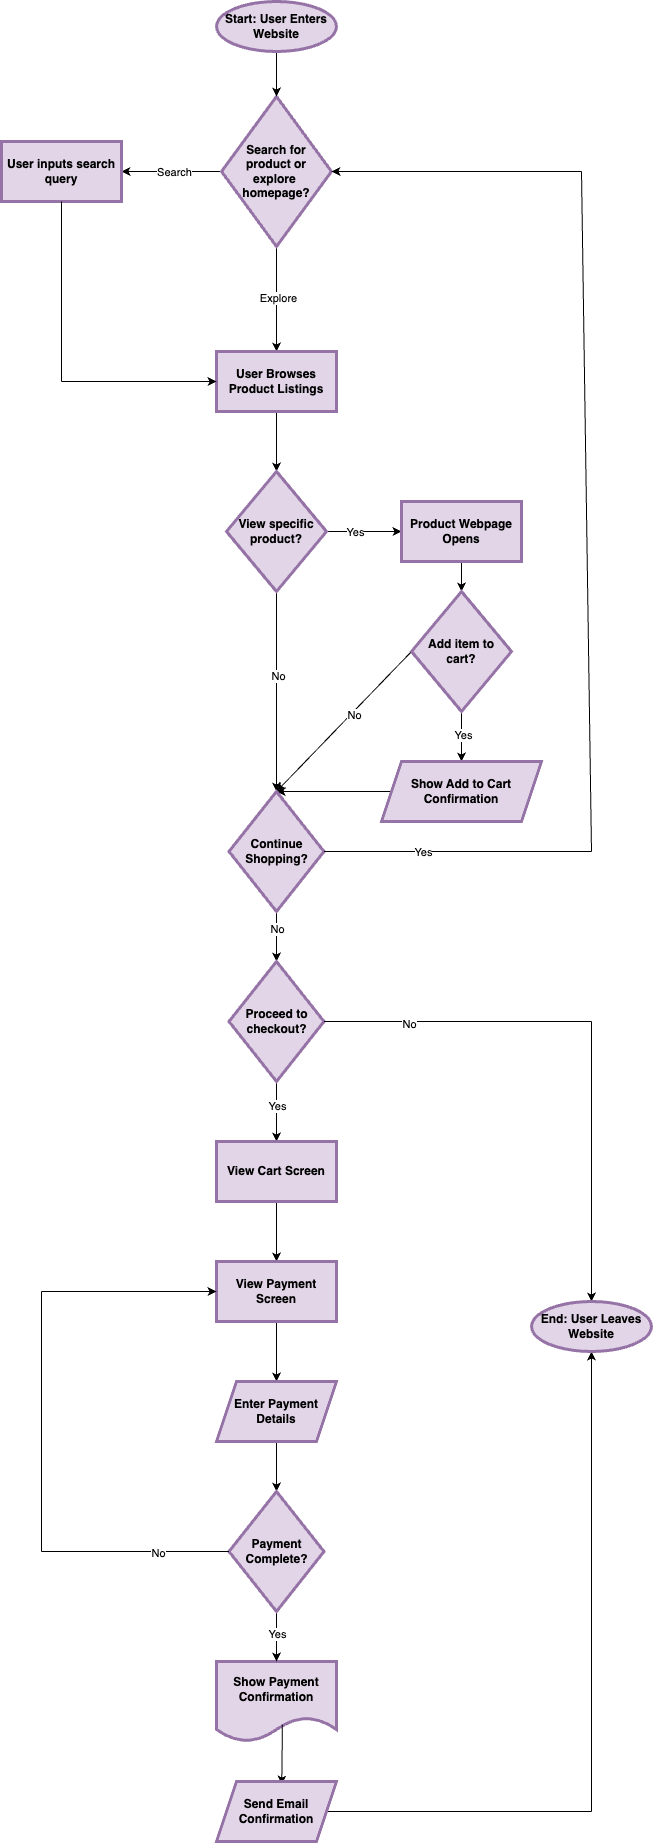

The diagram above was exported from draw.io. Its source (the exported page's mxGraphModel, read from the mxfile embedded in the PNG):
<mxGraphModel dx="796" dy="639" grid="1" gridSize="10" guides="1" tooltips="1" connect="1" arrows="1" fold="1" page="1" pageScale="1" pageWidth="850" pageHeight="1100" background="#FFFFFF" math="0" shadow="0">
  <root>
    <mxCell id="0" />
    <mxCell id="1" parent="0" />
    <mxCell id="8" style="edgeStyle=none;html=1;exitX=0;exitY=0.5;exitDx=0;exitDy=0;entryX=1;entryY=0.5;entryDx=0;entryDy=0;" edge="1" parent="1" source="3" target="7">
      <mxGeometry relative="1" as="geometry" />
    </mxCell>
    <mxCell id="9" value="Search" style="edgeLabel;html=1;align=center;verticalAlign=middle;resizable=0;points=[];" vertex="1" connectable="0" parent="8">
      <mxGeometry x="-0.0639" y="2" relative="1" as="geometry">
        <mxPoint x="-1" y="-2" as="offset" />
      </mxGeometry>
    </mxCell>
    <mxCell id="22" style="edgeStyle=none;html=1;exitX=0.5;exitY=1;exitDx=0;exitDy=0;entryX=0.5;entryY=0;entryDx=0;entryDy=0;" edge="1" parent="1" source="3" target="19">
      <mxGeometry relative="1" as="geometry" />
    </mxCell>
    <mxCell id="23" value="Explore" style="edgeLabel;html=1;align=center;verticalAlign=middle;resizable=0;points=[];" vertex="1" connectable="0" parent="22">
      <mxGeometry x="-0.0217" y="1" relative="1" as="geometry">
        <mxPoint as="offset" />
      </mxGeometry>
    </mxCell>
    <mxCell id="3" value="&lt;b&gt;Search for&lt;/b&gt;&lt;div&gt;&lt;b&gt;&amp;nbsp;product or&amp;nbsp;&lt;/b&gt;&lt;/div&gt;&lt;div&gt;&lt;b&gt;explore&amp;nbsp;&lt;/b&gt;&lt;/div&gt;&lt;div&gt;&lt;b&gt;homepage?&lt;/b&gt;&lt;/div&gt;" style="rhombus;whiteSpace=wrap;html=1;fillColor=#e1d5e7;strokeColor=#9673a6;strokeWidth=3;" vertex="1" parent="1">
      <mxGeometry x="360" y="205" width="110" height="150" as="geometry" />
    </mxCell>
    <mxCell id="7" value="&lt;b&gt;User inputs search query&lt;/b&gt;" style="rounded=0;whiteSpace=wrap;html=1;fillColor=#e1d5e7;strokeColor=#9673a6;strokeWidth=3;" vertex="1" parent="1">
      <mxGeometry x="140" y="250" width="120" height="60" as="geometry" />
    </mxCell>
    <mxCell id="18" value="" style="edgeStyle=none;html=1;" edge="1" parent="1" source="15" target="3">
      <mxGeometry relative="1" as="geometry" />
    </mxCell>
    <mxCell id="15" value="&lt;b&gt;Start: User Enters Website&lt;/b&gt;" style="ellipse;whiteSpace=wrap;html=1;fillColor=#e1d5e7;strokeColor=#9673a6;strokeWidth=3;" vertex="1" parent="1">
      <mxGeometry x="355" y="110" width="120" height="50" as="geometry" />
    </mxCell>
    <mxCell id="26" value="" style="edgeStyle=none;html=1;" edge="1" parent="1" source="19" target="25">
      <mxGeometry relative="1" as="geometry" />
    </mxCell>
    <mxCell id="19" value="&lt;b&gt;User Browses Product Listings&lt;/b&gt;" style="rounded=0;whiteSpace=wrap;html=1;fillColor=#e1d5e7;strokeColor=#9673a6;strokeWidth=3;" vertex="1" parent="1">
      <mxGeometry x="355" y="460" width="120" height="60" as="geometry" />
    </mxCell>
    <mxCell id="28" value="" style="edgeStyle=none;html=1;" edge="1" parent="1" source="25" target="27">
      <mxGeometry relative="1" as="geometry" />
    </mxCell>
    <mxCell id="29" value="Yes" style="edgeLabel;html=1;align=center;verticalAlign=middle;resizable=0;points=[];" vertex="1" connectable="0" parent="28">
      <mxGeometry x="-0.2393" y="-3" relative="1" as="geometry">
        <mxPoint y="-3" as="offset" />
      </mxGeometry>
    </mxCell>
    <mxCell id="43" value="" style="edgeStyle=none;html=1;entryX=0.5;entryY=0;entryDx=0;entryDy=0;" edge="1" parent="1" source="25" target="37">
      <mxGeometry relative="1" as="geometry">
        <mxPoint x="415" y="780" as="targetPoint" />
      </mxGeometry>
    </mxCell>
    <mxCell id="44" value="No" style="edgeLabel;html=1;align=center;verticalAlign=middle;resizable=0;points=[];" vertex="1" connectable="0" parent="43">
      <mxGeometry x="-0.1578" y="1" relative="1" as="geometry">
        <mxPoint as="offset" />
      </mxGeometry>
    </mxCell>
    <mxCell id="25" value="&lt;div&gt;&lt;b&gt;View specific product?&lt;/b&gt;&lt;/div&gt;" style="rhombus;whiteSpace=wrap;html=1;fillColor=#e1d5e7;strokeColor=#9673a6;strokeWidth=3;" vertex="1" parent="1">
      <mxGeometry x="365" y="580" width="100" height="120" as="geometry" />
    </mxCell>
    <mxCell id="33" value="" style="edgeStyle=none;html=1;" edge="1" parent="1" source="27" target="32">
      <mxGeometry relative="1" as="geometry" />
    </mxCell>
    <mxCell id="27" value="&lt;b&gt;Product Webpage Opens&lt;/b&gt;" style="rounded=0;whiteSpace=wrap;html=1;fillColor=#e1d5e7;strokeColor=#9673a6;strokeWidth=3;" vertex="1" parent="1">
      <mxGeometry x="540" y="610" width="120" height="60" as="geometry" />
    </mxCell>
    <mxCell id="35" value="" style="edgeStyle=none;html=1;entryX=0.5;entryY=0;entryDx=0;entryDy=0;" edge="1" parent="1" source="32" target="91">
      <mxGeometry relative="1" as="geometry">
        <mxPoint x="600" y="870" as="targetPoint" />
      </mxGeometry>
    </mxCell>
    <mxCell id="36" value="Yes" style="edgeLabel;html=1;align=center;verticalAlign=middle;resizable=0;points=[];" vertex="1" connectable="0" parent="35">
      <mxGeometry x="-0.0748" y="1" relative="1" as="geometry">
        <mxPoint as="offset" />
      </mxGeometry>
    </mxCell>
    <mxCell id="39" style="edgeStyle=none;html=1;exitX=0;exitY=0.5;exitDx=0;exitDy=0;entryX=0.5;entryY=0;entryDx=0;entryDy=0;" edge="1" parent="1" source="32" target="37">
      <mxGeometry relative="1" as="geometry" />
    </mxCell>
    <mxCell id="41" value="No" style="edgeLabel;html=1;align=center;verticalAlign=middle;resizable=0;points=[];" vertex="1" connectable="0" parent="39">
      <mxGeometry x="-0.1155" y="3" relative="1" as="geometry">
        <mxPoint as="offset" />
      </mxGeometry>
    </mxCell>
    <mxCell id="32" value="&lt;div&gt;&lt;b&gt;Add item to cart?&lt;/b&gt;&lt;/div&gt;" style="rhombus;whiteSpace=wrap;html=1;fillColor=#e1d5e7;strokeColor=#9673a6;strokeWidth=3;" vertex="1" parent="1">
      <mxGeometry x="550" y="700" width="100" height="120" as="geometry" />
    </mxCell>
    <mxCell id="40" value="" style="edgeStyle=none;html=1;entryX=0.5;entryY=0;entryDx=0;entryDy=0;exitX=0;exitY=0.5;exitDx=0;exitDy=0;" edge="1" parent="1" source="91" target="37">
      <mxGeometry relative="1" as="geometry">
        <mxPoint x="540" y="900" as="sourcePoint" />
      </mxGeometry>
    </mxCell>
    <mxCell id="53" value="" style="edgeStyle=none;html=1;" edge="1" parent="1" source="37" target="52">
      <mxGeometry relative="1" as="geometry" />
    </mxCell>
    <mxCell id="54" value="No" style="edgeLabel;html=1;align=center;verticalAlign=middle;resizable=0;points=[];" vertex="1" connectable="0" parent="53">
      <mxGeometry x="-0.3243" relative="1" as="geometry">
        <mxPoint as="offset" />
      </mxGeometry>
    </mxCell>
    <mxCell id="37" value="&lt;div&gt;&lt;b&gt;Continue Shopping?&lt;/b&gt;&lt;/div&gt;" style="rhombus;whiteSpace=wrap;html=1;fillColor=#e1d5e7;strokeColor=#9673a6;strokeWidth=3;" vertex="1" parent="1">
      <mxGeometry x="367.5" y="900" width="95" height="120" as="geometry" />
    </mxCell>
    <mxCell id="45" value="" style="endArrow=none;html=1;exitX=1;exitY=0.5;exitDx=0;exitDy=0;" edge="1" parent="1" source="37">
      <mxGeometry width="50" height="50" relative="1" as="geometry">
        <mxPoint x="470" y="750" as="sourcePoint" />
        <mxPoint x="730" y="960" as="targetPoint" />
      </mxGeometry>
    </mxCell>
    <mxCell id="51" value="Yes" style="edgeLabel;html=1;align=center;verticalAlign=middle;resizable=0;points=[];" vertex="1" connectable="0" parent="45">
      <mxGeometry x="-0.2625" y="-3" relative="1" as="geometry">
        <mxPoint y="-3" as="offset" />
      </mxGeometry>
    </mxCell>
    <mxCell id="47" value="" style="endArrow=none;html=1;exitX=0.5;exitY=1;exitDx=0;exitDy=0;" edge="1" parent="1" source="7">
      <mxGeometry width="50" height="50" relative="1" as="geometry">
        <mxPoint x="470" y="440" as="sourcePoint" />
        <mxPoint x="200" y="490" as="targetPoint" />
      </mxGeometry>
    </mxCell>
    <mxCell id="48" value="" style="endArrow=classic;html=1;" edge="1" parent="1" target="19">
      <mxGeometry width="50" height="50" relative="1" as="geometry">
        <mxPoint x="200" y="490" as="sourcePoint" />
        <mxPoint x="520" y="390" as="targetPoint" />
      </mxGeometry>
    </mxCell>
    <mxCell id="49" value="" style="endArrow=none;html=1;" edge="1" parent="1">
      <mxGeometry width="50" height="50" relative="1" as="geometry">
        <mxPoint x="730" y="960" as="sourcePoint" />
        <mxPoint x="720" y="280" as="targetPoint" />
      </mxGeometry>
    </mxCell>
    <mxCell id="50" value="" style="endArrow=classic;html=1;entryX=1;entryY=0.5;entryDx=0;entryDy=0;" edge="1" parent="1" target="3">
      <mxGeometry width="50" height="50" relative="1" as="geometry">
        <mxPoint x="720" y="280" as="sourcePoint" />
        <mxPoint x="520" y="410" as="targetPoint" />
      </mxGeometry>
    </mxCell>
    <mxCell id="62" value="" style="edgeStyle=none;html=1;" edge="1" parent="1" source="52" target="61">
      <mxGeometry relative="1" as="geometry" />
    </mxCell>
    <mxCell id="63" value="Yes" style="edgeLabel;html=1;align=center;verticalAlign=middle;resizable=0;points=[];" vertex="1" connectable="0" parent="62">
      <mxGeometry x="-0.1206" relative="1" as="geometry">
        <mxPoint y="-1" as="offset" />
      </mxGeometry>
    </mxCell>
    <mxCell id="52" value="&lt;div&gt;&lt;b&gt;Proceed to checkout?&lt;/b&gt;&lt;/div&gt;" style="rhombus;whiteSpace=wrap;html=1;fillColor=#e1d5e7;strokeColor=#9673a6;strokeWidth=3;" vertex="1" parent="1">
      <mxGeometry x="367.5" y="1070" width="95" height="120" as="geometry" />
    </mxCell>
    <mxCell id="56" value="" style="endArrow=none;html=1;exitX=1;exitY=0.5;exitDx=0;exitDy=0;" edge="1" parent="1" source="52">
      <mxGeometry width="50" height="50" relative="1" as="geometry">
        <mxPoint x="290" y="970" as="sourcePoint" />
        <mxPoint x="730" y="1130" as="targetPoint" />
      </mxGeometry>
    </mxCell>
    <mxCell id="57" value="No" style="edgeLabel;html=1;align=center;verticalAlign=middle;resizable=0;points=[];" vertex="1" connectable="0" parent="56">
      <mxGeometry x="-0.3632" y="-2" relative="1" as="geometry">
        <mxPoint x="-1" as="offset" />
      </mxGeometry>
    </mxCell>
    <mxCell id="58" value="" style="endArrow=classic;html=1;entryX=0.5;entryY=0;entryDx=0;entryDy=0;" edge="1" parent="1" target="89">
      <mxGeometry width="50" height="50" relative="1" as="geometry">
        <mxPoint x="730" y="1130" as="sourcePoint" />
        <mxPoint x="730" y="1410" as="targetPoint" />
      </mxGeometry>
    </mxCell>
    <mxCell id="65" value="" style="edgeStyle=none;html=1;" edge="1" parent="1" source="61" target="64">
      <mxGeometry relative="1" as="geometry" />
    </mxCell>
    <mxCell id="61" value="&lt;b&gt;View Cart Screen&lt;/b&gt;" style="rounded=0;whiteSpace=wrap;html=1;fillColor=#e1d5e7;strokeColor=#9673a6;strokeWidth=3;" vertex="1" parent="1">
      <mxGeometry x="355" y="1250" width="120" height="60" as="geometry" />
    </mxCell>
    <mxCell id="67" value="" style="edgeStyle=none;html=1;" edge="1" parent="1" source="64" target="66">
      <mxGeometry relative="1" as="geometry" />
    </mxCell>
    <mxCell id="64" value="&lt;b&gt;View Payment Screen&lt;/b&gt;" style="rounded=0;whiteSpace=wrap;html=1;fillColor=#e1d5e7;strokeColor=#9673a6;strokeWidth=3;" vertex="1" parent="1">
      <mxGeometry x="355" y="1370" width="120" height="60" as="geometry" />
    </mxCell>
    <mxCell id="70" value="" style="edgeStyle=none;html=1;" edge="1" parent="1" source="66" target="69">
      <mxGeometry relative="1" as="geometry" />
    </mxCell>
    <mxCell id="66" value="&lt;b&gt;Enter Payment Details&lt;/b&gt;" style="shape=parallelogram;perimeter=parallelogramPerimeter;whiteSpace=wrap;html=1;fixedSize=1;fillColor=#e1d5e7;strokeColor=#9673a6;strokeWidth=3;" vertex="1" parent="1">
      <mxGeometry x="355" y="1490" width="120" height="60" as="geometry" />
    </mxCell>
    <mxCell id="68" value="&lt;b&gt;Show Payment Confirmation&lt;/b&gt;" style="shape=document;whiteSpace=wrap;html=1;boundedLbl=1;fillColor=#e1d5e7;strokeColor=#9673a6;strokeWidth=3;" vertex="1" parent="1">
      <mxGeometry x="355" y="1770" width="120" height="80" as="geometry" />
    </mxCell>
    <mxCell id="71" value="" style="edgeStyle=none;html=1;" edge="1" parent="1" source="69" target="68">
      <mxGeometry relative="1" as="geometry" />
    </mxCell>
    <mxCell id="72" value="Yes" style="edgeLabel;html=1;align=center;verticalAlign=middle;resizable=0;points=[];" vertex="1" connectable="0" parent="71">
      <mxGeometry x="-0.1697" relative="1" as="geometry">
        <mxPoint y="1" as="offset" />
      </mxGeometry>
    </mxCell>
    <mxCell id="69" value="&lt;div&gt;&lt;b&gt;Payment Complete?&lt;/b&gt;&lt;/div&gt;" style="rhombus;whiteSpace=wrap;html=1;fillColor=#e1d5e7;strokeColor=#9673a6;strokeWidth=3;" vertex="1" parent="1">
      <mxGeometry x="367.5" y="1600" width="95" height="120" as="geometry" />
    </mxCell>
    <mxCell id="73" value="" style="endArrow=none;html=1;exitX=0;exitY=0.5;exitDx=0;exitDy=0;" edge="1" parent="1" source="69">
      <mxGeometry width="50" height="50" relative="1" as="geometry">
        <mxPoint x="470" y="1590" as="sourcePoint" />
        <mxPoint x="180" y="1660" as="targetPoint" />
      </mxGeometry>
    </mxCell>
    <mxCell id="76" value="No" style="edgeLabel;html=1;align=center;verticalAlign=middle;resizable=0;points=[];" vertex="1" connectable="0" parent="73">
      <mxGeometry x="-0.2362" y="1" relative="1" as="geometry">
        <mxPoint as="offset" />
      </mxGeometry>
    </mxCell>
    <mxCell id="74" value="" style="endArrow=none;html=1;" edge="1" parent="1">
      <mxGeometry width="50" height="50" relative="1" as="geometry">
        <mxPoint x="180" y="1660" as="sourcePoint" />
        <mxPoint x="180" y="1400" as="targetPoint" />
      </mxGeometry>
    </mxCell>
    <mxCell id="75" value="" style="endArrow=classic;html=1;entryX=0;entryY=0.5;entryDx=0;entryDy=0;" edge="1" parent="1" target="64">
      <mxGeometry width="50" height="50" relative="1" as="geometry">
        <mxPoint x="180" y="1400" as="sourcePoint" />
        <mxPoint x="520" y="1540" as="targetPoint" />
      </mxGeometry>
    </mxCell>
    <mxCell id="81" value="" style="endArrow=classic;html=1;exitX=0.549;exitY=0.79;exitDx=0;exitDy=0;exitPerimeter=0;entryX=0.544;entryY=0.051;entryDx=0;entryDy=0;entryPerimeter=0;" edge="1" parent="1" source="68" target="90">
      <mxGeometry width="50" height="50" relative="1" as="geometry">
        <mxPoint x="470" y="1660" as="sourcePoint" />
        <mxPoint x="420.30414746543784" y="1890.0000000000005" as="targetPoint" />
      </mxGeometry>
    </mxCell>
    <mxCell id="86" value="" style="endArrow=none;html=1;exitX=1;exitY=0.5;exitDx=0;exitDy=0;" edge="1" parent="1" source="90">
      <mxGeometry width="50" height="50" relative="1" as="geometry">
        <mxPoint x="480" y="1920.0000000000005" as="sourcePoint" />
        <mxPoint x="730" y="1920" as="targetPoint" />
      </mxGeometry>
    </mxCell>
    <mxCell id="87" value="" style="endArrow=classic;html=1;entryX=0.5;entryY=1;entryDx=0;entryDy=0;" edge="1" parent="1" target="89">
      <mxGeometry width="50" height="50" relative="1" as="geometry">
        <mxPoint x="730" y="1920" as="sourcePoint" />
        <mxPoint x="730" y="1460" as="targetPoint" />
      </mxGeometry>
    </mxCell>
    <mxCell id="89" value="&lt;b&gt;End: User Leaves Website&lt;/b&gt;" style="ellipse;whiteSpace=wrap;html=1;fillColor=#e1d5e7;strokeColor=#9673a6;strokeWidth=3;" vertex="1" parent="1">
      <mxGeometry x="670" y="1410" width="120" height="50" as="geometry" />
    </mxCell>
    <mxCell id="90" value="&lt;b&gt;Send Email Confirmation&lt;/b&gt;" style="shape=parallelogram;perimeter=parallelogramPerimeter;whiteSpace=wrap;html=1;fixedSize=1;fillColor=#e1d5e7;strokeColor=#9673a6;strokeWidth=3;" vertex="1" parent="1">
      <mxGeometry x="355" y="1890" width="120" height="60" as="geometry" />
    </mxCell>
    <mxCell id="91" value="&lt;b&gt;Show Add to Cart Confirmation&lt;/b&gt;" style="shape=parallelogram;perimeter=parallelogramPerimeter;whiteSpace=wrap;html=1;fixedSize=1;fillColor=#e1d5e7;strokeColor=#9673a6;strokeWidth=3;" vertex="1" parent="1">
      <mxGeometry x="520" y="870" width="160" height="60" as="geometry" />
    </mxCell>
  </root>
</mxGraphModel>